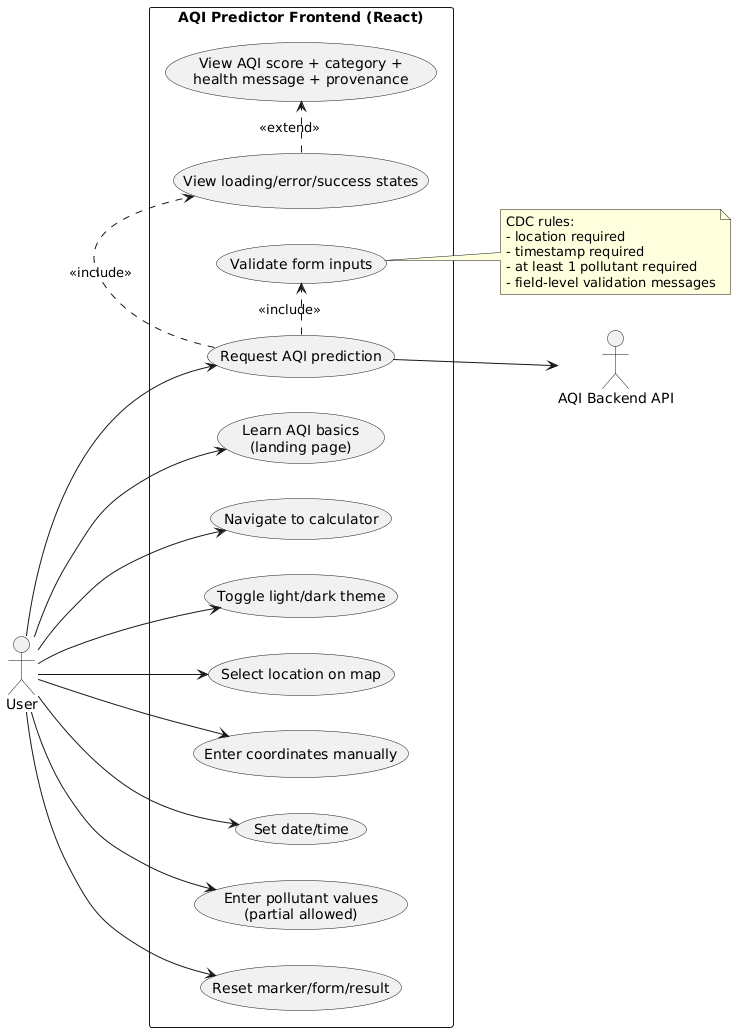

The diagram above was rendered by PlantUML. Its source (embedded in the PNG):
@startuml
left to right direction
actor "User" as User
actor "AQI Backend API" as API

rectangle "AQI Predictor Frontend (React)" {
  usecase "Learn AQI basics\n(landing page)" as FE_UC1
  usecase "Navigate to calculator" as FE_UC2
  usecase "Toggle light/dark theme" as FE_UC3
  usecase "Select location on map" as FE_UC4
  usecase "Enter coordinates manually" as FE_UC5
  usecase "Set date/time" as FE_UC6
  usecase "Enter pollutant values\n(partial allowed)" as FE_UC7
  usecase "Validate form inputs" as FE_UC8
  usecase "Request AQI prediction" as FE_UC9
  usecase "View loading/error/success states" as FE_UC10
  usecase "View AQI score + category +\nhealth message + provenance" as FE_UC11
  usecase "Reset marker/form/result" as FE_UC12
}

User --> FE_UC1
User --> FE_UC2
User --> FE_UC3
User --> FE_UC4
User --> FE_UC5
User --> FE_UC6
User --> FE_UC7
User --> FE_UC9
User --> FE_UC12

FE_UC9 .> FE_UC8 : <<include>>
FE_UC9 .> FE_UC10 : <<include>>
FE_UC10 .> FE_UC11 : <<extend>>
FE_UC9 --> API

note right of FE_UC8
CDC rules:
- location required
- timestamp required
- at least 1 pollutant required
- field-level validation messages
end note
@enduml